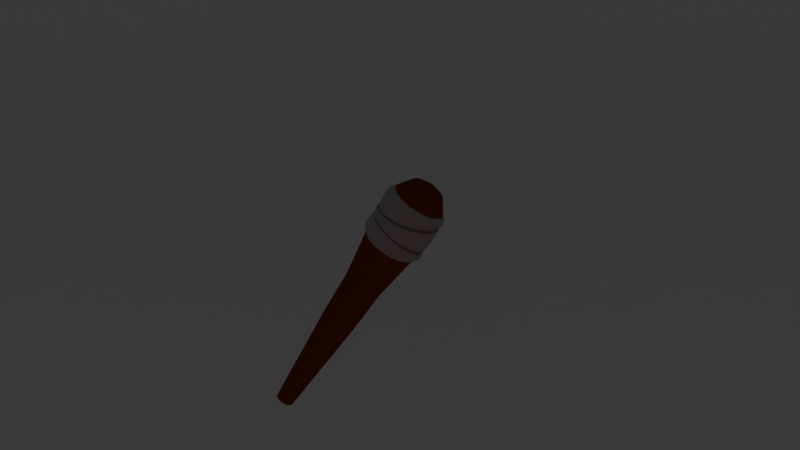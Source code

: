 # Source: uploads_files_782603_torch.blend  (saved by Blender 2.78.0; exported with 4.5.12 LTS)
import bpy
from mathutils import Matrix  # noqa: F401  (used for matrix-valued properties, if any)

bpy.ops.wm.read_factory_settings(use_empty=True)
scene = bpy.context.scene
scene.name = 'Scene'

# ---- collections
col_collection_1 = bpy.data.collections.new('Collection 1'); scene.collection.children.link(col_collection_1)

# ---- materials (node trees are filled in below, after node groups)
mat_material_004 = bpy.data.materials.new('Material.004')
mat_material_004.alpha_threshold = 0.0
mat_material_004.roughness = 0.5
mat_material_005 = bpy.data.materials.new('Material.005')
mat_material_005.alpha_threshold = 0.0
mat_material_005.roughness = 0.5
mat_material_006 = bpy.data.materials.new('Material.006')
mat_material_006.alpha_threshold = 0.0
mat_material_006.roughness = 0.5
mat_material_003 = bpy.data.materials.new('Material.003')
mat_material_003.alpha_threshold = 0.0
mat_material_003.roughness = 0.5
mat_material = bpy.data.materials.new('Material')
mat_material.alpha_threshold = 0.0
mat_material.roughness = 0.5
mat_material.line_color = (0.0, 0.0, 0.0, 1.0)

# ---- material node trees
mat_material_004.use_nodes = True; mat_material_004.node_tree.nodes.clear()
_N = mat_material_004.node_tree.nodes; _L = mat_material_004.node_tree.links
n0 = _N.new('ShaderNodeOutputMaterial'); n0.name = 'Material Output'; n0.location = (300, 300)
n1 = _N.new('ShaderNodeBsdfDiffuse'); n1.name = 'Diffuse BSDF'; n1.location = (10, 300)
n1.inputs[0].default_value = (0.1473, 0.032, 0.0001274, 1.0)
_L.new(n1.outputs[0], n0.inputs[0])
n0.is_active_output = True
mat_material_005.use_nodes = True; mat_material_005.node_tree.nodes.clear()
_N = mat_material_005.node_tree.nodes; _L = mat_material_005.node_tree.links
n0 = _N.new('ShaderNodeOutputMaterial'); n0.name = 'Material Output'; n0.location = (300, 300)
n1 = _N.new('ShaderNodeBsdfDiffuse'); n1.name = 'Diffuse BSDF'; n1.location = (10, 300)
n1.inputs[0].default_value = (0.3506, 0.3506, 0.3506, 1.0)
_L.new(n1.outputs[0], n0.inputs[0])
n0.is_active_output = True
mat_material_006.use_nodes = True; mat_material_006.node_tree.nodes.clear()
_N = mat_material_006.node_tree.nodes; _L = mat_material_006.node_tree.links
n0 = _N.new('ShaderNodeOutputMaterial'); n0.name = 'Material Output'; n0.location = (300, 300)
n1 = _N.new('ShaderNodeBsdfDiffuse'); n1.name = 'Diffuse BSDF'; n1.location = (10, 300)
n1.inputs[0].default_value = (0.1734, 0.1734, 0.1734, 1.0)
_L.new(n1.outputs[0], n0.inputs[0])
n0.is_active_output = True
mat_material_003.use_nodes = True; mat_material_003.node_tree.nodes.clear()
_N = mat_material_003.node_tree.nodes; _L = mat_material_003.node_tree.links
n0 = _N.new('ShaderNodeOutputMaterial'); n0.name = 'Material Output'; n0.location = (300, 300)
n1 = _N.new('ShaderNodeEmission'); n1.name = 'Emission'; n1.location = (177, 451)
n2 = _N.new('ShaderNodeParticleInfo'); n2.name = 'Particle Info'; n2.location = (-232, 351)
n3 = _N.new('ShaderNodeValToRGB'); n3.name = 'ColorRamp'; n3.location = (-48, 289)
while len(n3.color_ramp.elements) > 1: n3.color_ramp.elements.remove(n3.color_ramp.elements[-1])
n3.color_ramp.elements[0].position = 0.0; n3.color_ramp.elements[0].color = (0.2212, 0.2488, 1.0, 1.0)
_e = n3.color_ramp.elements.new(0.1045); _e.color = (1.0, 0.868, 0.0, 1.0)
_e = n3.color_ramp.elements.new(0.2364); _e.color = (1.0, 0.0193, 0.0, 1.0)
_e = n3.color_ramp.elements.new(0.5886); _e.color = (1.0, 0.01257, 0.0, 1.0)
_e = n3.color_ramp.elements.new(0.7375); _e.color = (1.0, 0.2161, 0.0, 1.0)
_e = n3.color_ramp.elements.new(1.0); _e.color = (1.0, 1.0, 1.0, 1.0)
_L.new(n1.outputs[0], n0.inputs[0])
_L.new(n2.outputs[2], n3.inputs[0])
_L.new(n3.outputs[0], n1.inputs[0])
n0.is_active_output = True
mat_material.use_nodes = True; mat_material.node_tree.nodes.clear()
_N = mat_material.node_tree.nodes; _L = mat_material.node_tree.links
n0 = _N.new('ShaderNodeOutputMaterial'); n0.name = 'Material Output.001'; n0.location = (392, 282)
n1 = _N.new('ShaderNodeParticleInfo'); n1.name = 'Particle Info'; n1.location = (-403, 377)
n2 = _N.new('ShaderNodeMath'); n2.name = 'Math'; n2.location = (-183, 210)
n2.operation = 'DIVIDE'
n2.inputs[1].default_value = 54.1
n3 = _N.new('ShaderNodeValToRGB'); n3.name = 'ColorRamp'; n3.location = (53, 285)
while len(n3.color_ramp.elements) > 1: n3.color_ramp.elements.remove(n3.color_ramp.elements[-1])
n3.color_ramp.elements[0].position = 0.0; n3.color_ramp.elements[0].color = (1.0, 0.004734, 0.0, 1.0)
_e = n3.color_ramp.elements.new(0.1045); _e.color = (1.0, 0.868, 0.0, 1.0)
_e = n3.color_ramp.elements.new(0.1955); _e.color = (1.0, 0.0193, 0.0, 1.0)
_e = n3.color_ramp.elements.new(0.3727); _e.color = (1.0, 0.09613, 0.0, 1.0)
_e = n3.color_ramp.elements.new(0.5432); _e.color = (1.0, 0.01257, 0.0, 1.0)
_e = n3.color_ramp.elements.new(0.7375); _e.color = (1.0, 0.2161, 0.0, 1.0)
_e = n3.color_ramp.elements.new(1.0); _e.color = (1.0, 1.0, 1.0, 1.0)
n4 = _N.new('ShaderNodeEmission'); n4.name = 'Emission'; n4.location = (262, 451)
n4.inputs[1].default_value = 2.6
_L.new(n4.outputs[0], n0.inputs[0])
_L.new(n1.outputs[2], n2.inputs[0])
_L.new(n3.outputs[0], n4.inputs[0])
_L.new(n2.outputs[0], n3.inputs[0])
n0.is_active_output = True

# ---- world
world_world = bpy.data.worlds.new('World'); scene.world = world_world
world_world.color = (0.05088, 0.05088, 0.05088)
world_world.use_sun_shadow = False
world_world.sun_shadow_jitter_overblur = 0.0
world_world.cycles.sampling_method = 'MANUAL'

# ---- cameras
cam_camera_001 = bpy.data.cameras.new('Camera.001')
cam_camera_001.clip_end = 100.0
cam_camera_001.sensor_width = 22.2
cam_camera_001.sensor_height = 14.7
cam_camera_001.display_size = 2.0
cam_camera_001.dof.focus_distance = 0.0

# ---- meshes
me_cylinder = bpy.data.meshes.new('Cylinder')
me_cylinder.from_pydata([(12.51, 4.614, -4.551), (11.71, 4.614, -3.241), (12.77, 4.555, -4.398), (11.97, 4.555, -3.088), (12.98, 4.389, -4.268), (12.18, 4.389, -2.958), (13.12, 4.14, -4.181), (12.32, 4.14, -2.871), (13.17, 3.846, -4.151), (12.37, 3.846, -2.841), (13.12, 3.553, -4.181), (12.32, 3.553, -2.871), (12.98, 3.304, -4.268), (12.18, 3.304, -2.958), (12.77, 3.137, -4.398), (11.97, 3.137, -3.088), (12.51, 3.079, -4.551), (11.71, 3.079, -3.241), (12.26, 3.137, -4.704), (11.46, 3.137, -3.394), (12.05, 3.304, -4.834), (11.25, 3.304, -3.524), (11.91, 3.553, -4.92), (11.11, 3.553, -3.61), (11.86, 3.846, -4.951), (11.06, 3.846, -3.641), (11.91, 4.14, -4.92), (11.11, 4.14, -3.61), (12.05, 4.389, -4.834), (11.25, 4.389, -3.524), (12.26, 4.555, -4.704), (11.46, 4.555, -3.394), (11.49, 4.327, -2.877), (11.65, 4.291, -2.781), (11.78, 4.187, -2.699), (11.87, 4.03, -2.645), (11.9, 3.846, -2.626), (11.87, 3.662, -2.645), (11.78, 3.506, -2.699), (11.65, 3.402, -2.781), (11.49, 3.365, -2.877), (11.34, 3.402, -2.973), (11.2, 3.506, -3.054), (11.11, 3.662, -3.108), (11.08, 3.846, -3.127), (11.11, 4.03, -3.108), (11.2, 4.187, -3.054), (11.34, 4.291, -2.973), (11.42, 4.001, -2.762), (11.47, 3.989, -2.731), (11.52, 3.956, -2.705), (11.54, 3.906, -2.687), (11.55, 3.846, -2.681), (11.54, 3.787, -2.687), (11.52, 3.737, -2.705), (11.47, 3.703, -2.731), (11.42, 3.692, -2.762), (11.37, 3.703, -2.792), (11.33, 3.737, -2.819), (11.3, 3.787, -2.836), (11.29, 3.846, -2.842), (11.3, 3.906, -2.836), (11.33, 3.956, -2.819), (11.37, 3.989, -2.792), (13.24, 4.405, -5.741), (13.42, 4.362, -5.63), (13.58, 4.241, -5.535), (13.68, 4.06, -5.472), (13.72, 3.846, -5.45), (13.68, 3.633, -5.472), (13.58, 3.451, -5.535), (13.42, 3.33, -5.63), (13.24, 3.288, -5.741), (13.06, 3.33, -5.853), (12.9, 3.451, -5.947), (12.8, 3.633, -6.01), (12.76, 3.846, -6.032), (12.8, 4.06, -6.01), (12.9, 4.241, -5.947), (13.06, 4.362, -5.853), (13.94, 4.34, -6.888), (14.1, 4.302, -6.79), (14.24, 4.195, -6.707), (14.33, 4.035, -6.651), (14.36, 3.846, -6.631), (14.33, 3.657, -6.651), (14.24, 3.497, -6.707), (14.1, 3.39, -6.79), (13.94, 3.353, -6.888), (13.78, 3.39, -6.987), (13.64, 3.497, -7.07), (13.55, 3.657, -7.126), (13.52, 3.846, -7.146), (13.55, 4.035, -7.126), (13.64, 4.195, -7.07), (13.78, 4.302, -6.987), (15.53, 4.101, -9.482), (15.61, 4.082, -9.431), (15.68, 4.027, -9.388), (15.73, 3.944, -9.36), (15.74, 3.846, -9.349), (15.73, 3.749, -9.36), (15.68, 3.666, -9.388), (15.61, 3.611, -9.431), (15.53, 3.592, -9.482), (15.44, 3.611, -9.533), (15.37, 3.666, -9.576), (15.32, 3.749, -9.605), (15.31, 3.846, -9.615), (15.32, 3.944, -9.605), (15.37, 4.027, -9.576), (15.44, 4.082, -9.533), (12.43, 4.748, -4.416), (11.8, 4.748, -3.375), (12.73, 4.679, -4.237), (12.09, 4.679, -3.196), (12.98, 4.484, -4.084), (12.34, 4.484, -3.043), (13.14, 4.191, -3.982), (12.51, 4.191, -2.941), (13.2, 3.846, -3.947), (12.57, 3.846, -2.905), (13.14, 3.501, -3.982), (12.51, 3.501, -2.941), (12.98, 3.209, -4.084), (12.34, 3.209, -3.043), (12.73, 3.013, -4.237), (12.09, 3.013, -3.196), (12.43, 2.945, -4.416), (11.8, 2.945, -3.375), (12.14, 3.013, -4.596), (11.5, 3.013, -3.555), (11.89, 3.209, -4.749), (11.25, 3.209, -3.708), (11.72, 3.501, -4.85), (11.09, 3.501, -3.809), (11.66, 3.846, -4.886), (11.03, 3.846, -3.845), (11.72, 4.191, -4.85), (11.09, 4.191, -3.809), (11.89, 4.484, -4.749), (11.25, 4.484, -3.708), (12.14, 4.679, -4.596), (11.5, 4.679, -3.555), (11.94, 4.748, -3.613), (12.27, 4.679, -3.51), (12.55, 4.484, -3.423), (12.74, 4.191, -3.364), (12.8, 3.846, -3.344), (12.74, 3.501, -3.364), (12.55, 3.209, -3.423), (12.27, 3.014, -3.51), (11.94, 2.945, -3.613), (11.61, 3.014, -3.716), (11.33, 3.209, -3.804), (11.15, 3.501, -3.862), (11.08, 3.846, -3.883), (11.15, 4.191, -3.862), (11.33, 4.484, -3.804), (11.61, 4.679, -3.716), (12.32, 4.679, -3.592), (12.6, 4.484, -3.497), (12.78, 4.191, -3.434), (12.85, 3.846, -3.412), (12.78, 3.501, -3.434), (12.6, 3.209, -3.497), (12.32, 3.014, -3.592), (12.0, 2.945, -3.704), (11.67, 3.014, -3.816), (11.4, 3.209, -3.91), (11.21, 3.501, -3.974), (11.15, 3.846, -3.996), (11.21, 4.191, -3.974), (11.4, 4.484, -3.91), (11.67, 4.679, -3.816), (12.0, 4.748, -3.704), (12.0, 4.734, -3.703), (11.94, 4.734, -3.614), (11.62, 4.666, -3.715), (11.34, 4.474, -3.802), (11.16, 4.186, -3.859), (11.1, 3.846, -3.879), (11.16, 3.507, -3.859), (11.34, 3.219, -3.802), (11.62, 3.027, -3.715), (11.94, 2.959, -3.614), (12.27, 3.027, -3.512), (12.54, 3.219, -3.426), (12.73, 3.507, -3.369), (12.79, 3.846, -3.349), (12.73, 4.186, -3.369), (12.54, 4.474, -3.426), (12.27, 4.666, -3.512), (12.32, 4.666, -3.593), (12.59, 4.474, -3.5), (12.77, 4.186, -3.438), (12.83, 3.846, -3.416), (12.77, 3.507, -3.438), (12.59, 3.219, -3.5), (12.32, 3.027, -3.593), (12.0, 2.959, -3.703), (11.68, 3.027, -3.813), (11.41, 3.219, -3.907), (11.22, 3.507, -3.969), (11.16, 3.846, -3.991), (11.22, 4.186, -3.969), (11.41, 4.474, -3.907), (11.68, 4.666, -3.813), (12.54, 4.659, -3.961), (12.76, 4.469, -3.781), (12.91, 4.183, -3.661), (12.96, 3.846, -3.619), (12.91, 3.51, -3.661), (12.76, 3.224, -3.781), (12.54, 3.033, -3.961), (12.28, 2.966, -4.173), (12.03, 3.033, -4.385), (11.81, 3.224, -4.565), (11.66, 3.51, -4.685), (11.61, 3.846, -4.727), (11.66, 4.183, -4.685), (11.81, 4.469, -4.565), (12.03, 4.659, -4.385), (12.28, 4.726, -4.173), (12.24, 4.733, -4.107), (12.51, 4.666, -3.908), (12.74, 4.473, -3.739), (12.89, 4.186, -3.626), (12.95, 3.846, -3.587), (12.89, 3.507, -3.626), (12.74, 3.219, -3.739), (12.51, 3.027, -3.908), (12.24, 2.96, -4.107), (11.97, 3.027, -4.306), (11.75, 3.219, -4.475), (11.59, 3.507, -4.588), (11.54, 3.846, -4.627), (11.59, 4.186, -4.588), (11.75, 4.473, -4.475), (11.97, 4.666, -4.306), (12.51, 4.64, -3.916), (12.54, 4.64, -3.964), (12.73, 4.454, -3.752), (12.75, 4.454, -3.789), (12.87, 4.175, -3.643), (12.89, 4.175, -3.671), (12.93, 3.846, -3.604), (12.94, 3.846, -3.63), (12.87, 3.517, -3.643), (12.89, 3.517, -3.671), (12.73, 3.239, -3.752), (12.75, 3.239, -3.789), (12.51, 3.052, -3.916), (12.54, 3.052, -3.964), (12.24, 2.987, -4.109), (12.28, 2.987, -4.171), (11.98, 3.052, -4.302), (12.03, 3.052, -4.378), (11.76, 3.239, -4.465), (11.82, 3.239, -4.554), (11.61, 3.517, -4.574), (11.67, 3.517, -4.671), (11.56, 3.846, -4.613), (11.62, 3.846, -4.712), (11.61, 4.175, -4.574), (11.67, 4.175, -4.671), (11.76, 4.454, -4.465), (11.82, 4.454, -4.554), (11.98, 4.64, -4.302), (12.03, 4.64, -4.378), (12.28, 4.706, -4.171), (12.24, 4.706, -4.109), (12.16, 4.759, -3.974), (12.08, 4.764, -3.837), (12.39, 4.694, -3.693), (12.46, 4.689, -3.8), (12.66, 4.495, -3.57), (12.71, 4.492, -3.653), (12.84, 4.197, -3.489), (12.87, 4.196, -3.554), (12.9, 3.846, -3.46), (12.93, 3.846, -3.52), (12.84, 3.495, -3.489), (12.87, 3.497, -3.554), (12.66, 3.198, -3.57), (12.71, 3.201, -3.653), (12.39, 2.999, -3.693), (12.46, 3.003, -3.8), (12.08, 2.929, -3.837), (12.16, 2.934, -3.974), (11.77, 2.999, -3.981), (11.87, 3.003, -4.148), (11.5, 3.198, -4.103), (11.62, 3.201, -4.296), (11.32, 3.495, -4.185), (11.45, 3.497, -4.394), (11.26, 3.846, -4.214), (11.39, 3.846, -4.429), (11.32, 4.197, -4.185), (11.45, 4.196, -4.394), (11.5, 4.495, -4.103), (11.62, 4.492, -4.296), (11.77, 4.694, -3.981), (11.87, 4.689, -4.148), (12.64, 4.685, -4.095), (12.88, 4.488, -3.926), (13.04, 4.194, -3.813), (13.1, 3.846, -3.773), (13.04, 3.499, -3.813), (12.88, 3.204, -3.926), (12.64, 3.008, -4.095), (12.36, 2.938, -4.295), (12.08, 3.008, -4.494), (11.84, 3.204, -4.664), (11.68, 3.499, -4.777), (11.62, 3.846, -4.816), (11.68, 4.194, -4.777), (11.84, 4.488, -4.664), (12.08, 4.685, -4.494), (12.36, 4.754, -4.295), (11.87, 4.764, -3.494), (12.19, 4.694, -3.35), (12.46, 4.495, -3.228), (12.64, 4.198, -3.147), (12.7, 3.846, -3.118), (12.64, 3.495, -3.147), (12.46, 3.197, -3.228), (12.19, 2.998, -3.35), (11.87, 2.928, -3.494), (11.55, 2.998, -3.638), (11.28, 3.197, -3.76), (11.1, 3.495, -3.842), (11.04, 3.846, -3.871), (11.1, 4.198, -3.842), (11.28, 4.495, -3.76), (11.55, 4.694, -3.638)], [], [(15, 17, 129, 127), (16, 14, 126, 128), (23, 25, 137, 135), (5, 7, 119, 117), (24, 22, 134, 136), (6, 4, 116, 118), (31, 1, 113, 143), (13, 15, 127, 125), (0, 30, 142, 112), (14, 12, 124, 126), (21, 23, 135, 133), (3, 5, 117, 115), (22, 20, 132, 134), (4, 2, 114, 116), (7, 5, 34, 35), (29, 31, 143, 141), (11, 13, 125, 123), (10, 12, 70, 69), (45, 44, 60, 61), (17, 15, 39, 40), (3, 1, 32, 33), (27, 25, 44, 45), (13, 11, 37, 38), (23, 21, 42, 43), (1, 31, 47, 32), (9, 7, 35, 36), (19, 17, 40, 41), (29, 27, 45, 46), (5, 3, 33, 34), (15, 13, 38, 39), (25, 23, 43, 44), (11, 9, 36, 37), (21, 19, 41, 42), (31, 29, 46, 47), (49, 48, 63, 62, 61, 60, 59, 58, 57, 56, 55, 54, 53, 52, 51, 50), (38, 37, 53, 54), (46, 45, 61, 62), (39, 38, 54, 55), (47, 46, 62, 63), (40, 39, 55, 56), (33, 32, 48, 49), (32, 47, 63, 48), (41, 40, 56, 57), (34, 33, 49, 50), (42, 41, 57, 58), (35, 34, 50, 51), (43, 42, 58, 59), (36, 35, 51, 52), (44, 43, 59, 60), (37, 36, 52, 53), (71, 72, 88, 87), (20, 22, 75, 74), (30, 0, 64, 79), (6, 8, 68, 67), (16, 18, 73, 72), (26, 28, 78, 77), (2, 4, 66, 65), (12, 14, 71, 70), (22, 24, 76, 75), (8, 10, 69, 68), (18, 20, 74, 73), (28, 30, 79, 78), (4, 6, 67, 66), (14, 16, 72, 71), (0, 2, 65, 64), (24, 26, 77, 76), (92, 93, 109, 108), (64, 65, 81, 80), (79, 64, 80, 95), (72, 73, 89, 88), (65, 66, 82, 81), (73, 74, 90, 89), (66, 67, 83, 82), (74, 75, 91, 90), (67, 68, 84, 83), (75, 76, 92, 91), (68, 69, 85, 84), (76, 77, 93, 92), (69, 70, 86, 85), (77, 78, 94, 93), (70, 71, 87, 86), (78, 79, 95, 94), (96, 97, 98, 99, 100, 101, 102, 103, 104, 105, 106, 107, 108, 109, 110, 111), (85, 86, 102, 101), (93, 94, 110, 109), (86, 87, 103, 102), (94, 95, 111, 110), (87, 88, 104, 103), (80, 81, 97, 96), (95, 80, 96, 111), (88, 89, 105, 104), (81, 82, 98, 97), (89, 90, 106, 105), (82, 83, 99, 98), (90, 91, 107, 106), (83, 84, 100, 99), (91, 92, 108, 107), (84, 85, 101, 100), (320, 113, 115, 321), (321, 115, 117, 322), (322, 117, 119, 323), (323, 119, 121, 324), (324, 121, 123, 325), (325, 123, 125, 326), (326, 125, 127, 327), (327, 127, 129, 328), (328, 129, 131, 329), (329, 131, 133, 330), (330, 133, 135, 331), (331, 135, 137, 332), (332, 137, 139, 333), (333, 139, 141, 334), (334, 141, 143, 335), (335, 143, 113, 320), (8, 6, 118, 120), (26, 24, 136, 138), (7, 9, 121, 119), (25, 27, 139, 137), (18, 16, 128, 130), (17, 19, 131, 129), (10, 8, 120, 122), (28, 26, 138, 140), (2, 0, 112, 114), (9, 11, 123, 121), (27, 29, 141, 139), (1, 3, 115, 113), (20, 18, 130, 132), (19, 21, 133, 131), (12, 10, 122, 124), (30, 28, 140, 142), (155, 156, 181, 182), (172, 171, 204, 205), (156, 157, 180, 181), (171, 170, 203, 204), (157, 158, 179, 180), (170, 169, 202, 203), (144, 145, 192, 177), (158, 159, 178, 179), (169, 168, 201, 202), (145, 146, 191, 192), (159, 144, 177, 178), (168, 167, 200, 201), (146, 147, 190, 191), (167, 166, 199, 200), (147, 148, 189, 190), (166, 165, 198, 199), (273, 175, 160, 274), (274, 160, 161, 276), (276, 161, 162, 278), (278, 162, 163, 280), (280, 163, 164, 282), (282, 164, 165, 284), (284, 165, 166, 286), (286, 166, 167, 288), (288, 167, 168, 290), (290, 168, 169, 292), (292, 169, 170, 294), (294, 170, 171, 296), (296, 171, 172, 298), (298, 172, 173, 300), (300, 173, 174, 302), (302, 174, 175, 273), (207, 178, 177, 176), (206, 179, 178, 207), (205, 180, 179, 206), (204, 181, 180, 205), (203, 182, 181, 204), (202, 183, 182, 203), (201, 184, 183, 202), (200, 185, 184, 201), (199, 186, 185, 200), (198, 187, 186, 199), (197, 188, 187, 198), (196, 189, 188, 197), (195, 190, 189, 196), (194, 191, 190, 195), (193, 192, 191, 194), (176, 177, 192, 193), (173, 172, 205, 206), (154, 155, 182, 183), (160, 175, 176, 193), (174, 173, 206, 207), (153, 154, 183, 184), (161, 160, 193, 194), (175, 174, 207, 176), (152, 153, 184, 185), (162, 161, 194, 195), (151, 152, 185, 186), (163, 162, 195, 196), (150, 151, 186, 187), (164, 163, 196, 197), (149, 150, 187, 188), (165, 164, 197, 198), (148, 149, 188, 189), (318, 222, 223, 319), (317, 221, 222, 318), (316, 220, 221, 317), (315, 219, 220, 316), (314, 218, 219, 315), (313, 217, 218, 314), (312, 216, 217, 313), (311, 215, 216, 312), (310, 214, 215, 311), (309, 213, 214, 310), (308, 212, 213, 309), (307, 211, 212, 308), (306, 210, 211, 307), (305, 209, 210, 306), (304, 208, 209, 305), (319, 223, 208, 304), (213, 212, 249, 251), (235, 236, 262, 260), (214, 213, 251, 253), (236, 237, 264, 262), (215, 214, 253, 255), (237, 238, 266, 264), (216, 215, 255, 257), (224, 225, 240, 271), (238, 239, 268, 266), (217, 216, 257, 259), (225, 226, 242, 240), (239, 224, 271, 268), (218, 217, 259, 261), (226, 227, 244, 242), (219, 218, 261, 263), (227, 228, 246, 244), (269, 268, 271, 270), (267, 266, 268, 269), (265, 264, 266, 267), (263, 262, 264, 265), (261, 260, 262, 263), (259, 258, 260, 261), (257, 256, 258, 259), (255, 254, 256, 257), (253, 252, 254, 255), (251, 250, 252, 253), (249, 248, 250, 251), (247, 246, 248, 249), (245, 244, 246, 247), (243, 242, 244, 245), (241, 240, 242, 243), (270, 271, 240, 241), (234, 235, 260, 258), (212, 211, 247, 249), (233, 234, 258, 256), (211, 210, 245, 247), (232, 233, 256, 254), (210, 209, 243, 245), (231, 232, 254, 252), (223, 222, 269, 270), (209, 208, 241, 243), (230, 231, 252, 250), (222, 221, 267, 269), (208, 223, 270, 241), (229, 230, 250, 248), (221, 220, 265, 267), (228, 229, 248, 246), (220, 219, 263, 265), (239, 303, 272, 224), (303, 302, 273, 272), (238, 301, 303, 239), (301, 300, 302, 303), (237, 299, 301, 238), (299, 298, 300, 301), (236, 297, 299, 237), (297, 296, 298, 299), (235, 295, 297, 236), (295, 294, 296, 297), (234, 293, 295, 235), (293, 292, 294, 295), (233, 291, 293, 234), (291, 290, 292, 293), (232, 289, 291, 233), (289, 288, 290, 291), (231, 287, 289, 232), (287, 286, 288, 289), (230, 285, 287, 231), (285, 284, 286, 287), (229, 283, 285, 230), (283, 282, 284, 285), (228, 281, 283, 229), (281, 280, 282, 283), (227, 279, 281, 228), (279, 278, 280, 281), (226, 277, 279, 227), (277, 276, 278, 279), (225, 275, 277, 226), (275, 274, 276, 277), (224, 272, 275, 225), (272, 273, 274, 275), (112, 319, 304, 114), (114, 304, 305, 116), (116, 305, 306, 118), (118, 306, 307, 120), (120, 307, 308, 122), (122, 308, 309, 124), (124, 309, 310, 126), (126, 310, 311, 128), (128, 311, 312, 130), (130, 312, 313, 132), (132, 313, 314, 134), (134, 314, 315, 136), (136, 315, 316, 138), (138, 316, 317, 140), (140, 317, 318, 142), (142, 318, 319, 112), (159, 335, 320, 144), (158, 334, 335, 159), (157, 333, 334, 158), (156, 332, 333, 157), (155, 331, 332, 156), (154, 330, 331, 155), (153, 329, 330, 154), (152, 328, 329, 153), (151, 327, 328, 152), (150, 326, 327, 151), (149, 325, 326, 150), (148, 324, 325, 149), (147, 323, 324, 148), (146, 322, 323, 147), (145, 321, 322, 146), (144, 320, 321, 145)])
me_cylinder.polygons.foreach_set('material_index', [1, 1, 1, 1, 1, 1, 1, 1, 1, 1, 1, 1, 1, 1, 0, 1, 1, 0, 0, 0, 0, 0, 0, 0, 0, 0, 0, 0, 0, 0, 0, 0, 0, 0, 0, 0, 0, 0, 0, 0, 0, 0, 0, 0, 0, 0, 0, 0, 0, 0, 0, 0, 0, 0, 0, 0, 0, 0, 0, 0, 0, 0, 0, 0, 0, 0, 0, 0, 0, 0, 0, 0, 0, 0, 0, 0, 0, 0, 0, 0, 0, 0, 0, 0, 0, 0, 0, 0, 0, 0, 0, 0, 0, 0, 0, 0, 0, 0, 1, 1, 1, 1, 1, 1, 1, 1, 1, 1, 1, 1, 1, 1, 1, 1, 1, 1, 1, 1, 1, 1, 1, 1, 1, 1, 1, 1, 1, 1, 1, 1, 1, 1, 1, 1, 1, 1, 1, 1, 1, 1, 1, 1, 1, 1, 1, 1, 1, 1, 1, 1, 1, 1, 1, 1, 1, 1, 1, 1, 1, 1, 1, 1, 2, 2, 2, 2, 2, 2, 2, 2, 2, 2, 2, 2, 2, 2, 2, 2, 1, 1, 1, 1, 1, 1, 1, 1, 1, 1, 1, 1, 1, 1, 1, 1, 1, 1, 1, 1, 1, 1, 1, 1, 1, 1, 1, 1, 1, 1, 1, 1, 1, 1, 1, 1, 1, 1, 1, 1, 1, 1, 1, 1, 1, 1, 1, 1, 2, 2, 2, 2, 2, 2, 2, 2, 2, 2, 2, 2, 2, 2, 2, 2, 1, 1, 1, 1, 1, 1, 1, 1, 1, 1, 1, 1, 1, 1, 1, 1, 1, 1, 1, 1, 1, 1, 1, 1, 1, 1, 1, 1, 1, 1, 1, 1, 1, 1, 1, 1, 1, 1, 1, 1, 1, 1, 1, 1, 1, 1, 1, 1, 1, 1, 1, 1, 1, 1, 1, 1, 1, 1, 1, 1, 1, 1, 1, 1, 1, 1, 1, 1, 1, 1, 1, 1, 1, 1, 1, 1, 1, 1, 1, 1])
me_cylinder.materials.append(mat_material_004)
me_cylinder.materials.append(mat_material_005)
me_cylinder.materials.append(mat_material_006)
me_cylinder.use_remesh_preserve_volume = False
me_cylinder.use_remesh_preserve_attributes = False
me_cylinder.use_mirror_vertex_groups = False
me_cylinder.update()
me_plane = bpy.data.meshes.new('Plane')
me_plane.from_pydata([(-1.0, -1.0, 0.0), (1.0, -1.0, 0.0), (-1.0, 1.0, 0.0), (1.0, 1.0, 0.0)], [], [(0, 1, 3, 2)])
me_plane.materials.append(mat_material_003)
me_plane.use_remesh_preserve_volume = False
me_plane.use_remesh_preserve_attributes = False
me_plane.use_mirror_vertex_groups = False
me_plane.update()
me_cube = bpy.data.meshes.new('Cube')
me_cube.from_pydata([(1.0, 1.0, -1.0), (1.0, -1.0, -1.0), (-1.0, -1.0, -1.0), (-1.0, 1.0, -1.0), (1.0, 1.0, 1.0), (1.0, -1.0, 1.0), (-1.0, -1.0, 1.0), (-1.0, 1.0, 1.0)], [], [(0, 1, 2, 3), (4, 7, 6, 5), (0, 4, 5, 1), (1, 5, 6, 2), (2, 6, 7, 3), (4, 0, 3, 7)])
me_cube.materials.append(mat_material)
me_cube.use_remesh_preserve_volume = False
me_cube.use_remesh_preserve_attributes = False
me_cube.use_mirror_vertex_groups = False
me_cube.update()
me_plane_001 = bpy.data.meshes.new('Plane.001')
me_plane_001.from_pydata([(-1.0, -0.7144, 0.0), (1.0, -0.7144, 0.0), (-1.0, 1.416, 0.0), (1.0, 1.416, 0.0), (-1.0, -1.099, 0.2737), (1.0, -1.099, 0.2737), (-1.0, -1.292, 0.6157), (1.0, -1.292, 0.6157), (-1.0, -1.377, 1.069), (1.0, -1.377, 1.069), (-0.9501, -0.7144, 2.98e-08), (0.9501, -0.7144, 2.98e-08), (0.9501, 1.416, 2.98e-08), (-0.9501, 1.416, 2.98e-08), (-0.9501, -1.099, 0.2737), (0.9501, -1.099, 0.2737), (-0.9501, -1.292, 0.6157), (0.9501, -1.292, 0.6157), (-0.9501, -1.377, 1.069), (0.9501, -1.377, 1.069)], [], [(11, 1, 3, 12), (10, 0, 4, 14), (14, 4, 6, 16), (16, 6, 8, 18), (7, 17, 19, 9), (17, 16, 18, 19), (5, 15, 17, 7), (15, 14, 16, 17), (1, 11, 15, 5), (11, 10, 14, 15), (0, 10, 13, 2), (10, 11, 12, 13)])
me_plane_001.use_remesh_preserve_volume = False
me_plane_001.use_remesh_preserve_attributes = False
me_plane_001.use_mirror_vertex_groups = False
me_plane_001.update()

# ---- objects
ob_cylinder = bpy.data.objects.new('Cylinder', me_cylinder)
ob_field = bpy.data.objects.new('Field', None)
ob_plane = bpy.data.objects.new('Plane', me_plane)
ob_cube = bpy.data.objects.new('Cube', me_cube)
ob_plane_001 = bpy.data.objects.new('Plane.001', me_plane_001)
ob_camera = bpy.data.objects.new('Camera', cam_camera_001)

# ---- transforms, parenting, visibility, modifiers, constraints
ob_cylinder.location = (-5.017, -1.57, 1.674)
ob_cylinder.scale = (0.4135, 0.4135, 0.4135)
ob_cylinder.lineart.crease_threshold = 0.0
ob_field.location = (0.0, 0.0, 1.072)
ob_field.empty_display_size = 1.36
ob_field.empty_image_offset = (0.0, 0.0)
ob_field.lineart.crease_threshold = 0.0
ob_plane.location = (0.0, 0.0, 0.0)
ob_plane.scale = (0.5352, 0.5352, 0.5352)
ob_plane.show_instancer_for_render = False
ob_plane.lineart.crease_threshold = 0.0
_m = ob_plane.modifiers.new('ParticleSystem 1', 'PARTICLE_SYSTEM')
ob_cube.location = (0.0, 15.05, 0.0)
ob_cube.scale = (0.9599, 0.9599, 0.9599)
ob_cube.lock_rotations_4d = False
ob_cube.empty_display_type = 'ARROWS'
ob_cube.lineart.crease_threshold = 0.0
ob_plane_001.location = (-0.4224, -2.791, -4.716)
ob_plane_001.scale = (16.37, 12.46, 12.46)
ob_plane_001.lineart.crease_threshold = 0.0
_m = ob_plane_001.modifiers.new('Subsurf', 'SUBSURF')
_m.uv_smooth = 'PRESERVE_CORNERS'
_m.levels = 6
_m.render_levels = 6
ob_camera.location = (0.181, 18.24, 8.948)
ob_camera.rotation_euler = (1.116, 1.249e-07, 3.134)
ob_camera.lineart.crease_threshold = 0.0

# ---- collection membership
col_collection_1.objects.link(ob_cylinder)
col_collection_1.objects.link(ob_field)
col_collection_1.objects.link(ob_plane)
col_collection_1.objects.link(ob_cube)
col_collection_1.objects.link(ob_plane_001)
col_collection_1.objects.link(ob_camera)

# ---- scene / render settings (as saved in the file)
scene.camera = ob_camera
scene.frame_start = 1; scene.frame_end = 250; scene.frame_set(116)
scene.render.engine = 'CYCLES'
scene.render.image_settings.file_format = 'FFMPEG'
scene.render.image_settings.color_mode = 'RGB'
scene.render.image_settings.quality = 80
scene.render.resolution_x = 1280
scene.render.resolution_y = 720
scene.render.resolution_percentage = 80
scene.render.dither_intensity = 0.0
scene.cycles.use_denoising = False
scene.cycles.samples = 128
scene.cycles.sampling_pattern = 'TABULATED_SOBOL'
scene.cycles.light_sampling_threshold = 0.0
scene.cycles.use_adaptive_sampling = False
scene.cycles.use_light_tree = False
scene.cycles.blur_glossy = 0.0
scene.cycles.sample_clamp_indirect = 0.0
scene.view_settings.view_transform = 'Standard'
bpy.context.view_layer.update()
